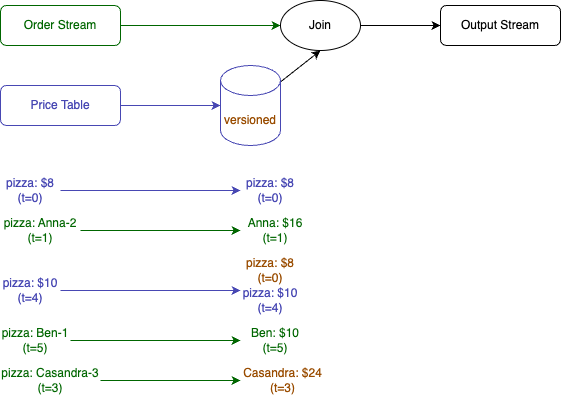

The diagram above was exported from draw.io. Its source (the exported page's mxGraphModel, read from the mxfile embedded in the PNG):
<mxGraphModel dx="437" dy="831" grid="1" gridSize="10" guides="1" tooltips="1" connect="1" arrows="1" fold="1" page="1" pageScale="1" pageWidth="1169" pageHeight="827" math="0" shadow="0">
  <root>
    <mxCell id="0" />
    <mxCell id="1" parent="0" />
    <mxCell id="9iJV0XE2zEEoffiEE522-6" style="edgeStyle=orthogonalEdgeStyle;rounded=0;orthogonalLoop=1;jettySize=auto;html=1;entryX=0;entryY=0.5;entryDx=0;entryDy=0;strokeColor=#006600;" parent="1" source="9iJV0XE2zEEoffiEE522-1" target="9iJV0XE2zEEoffiEE522-2" edge="1">
      <mxGeometry relative="1" as="geometry" />
    </mxCell>
    <mxCell id="9iJV0XE2zEEoffiEE522-1" value="&lt;div&gt;Order Stream&lt;/div&gt;" style="rounded=1;whiteSpace=wrap;html=1;strokeColor=#006600;fontColor=#006600;" parent="1" vertex="1">
      <mxGeometry x="80" y="160" width="120" height="40" as="geometry" />
    </mxCell>
    <mxCell id="9iJV0XE2zEEoffiEE522-7" style="edgeStyle=orthogonalEdgeStyle;rounded=0;orthogonalLoop=1;jettySize=auto;html=1;entryX=0;entryY=0.5;entryDx=0;entryDy=0;" parent="1" source="9iJV0XE2zEEoffiEE522-2" target="9iJV0XE2zEEoffiEE522-3" edge="1">
      <mxGeometry relative="1" as="geometry" />
    </mxCell>
    <mxCell id="9iJV0XE2zEEoffiEE522-2" value="Join" style="ellipse;whiteSpace=wrap;html=1;" parent="1" vertex="1">
      <mxGeometry x="360" y="155" width="80" height="50" as="geometry" />
    </mxCell>
    <mxCell id="9iJV0XE2zEEoffiEE522-3" value="Output Stream" style="rounded=1;whiteSpace=wrap;html=1;" parent="1" vertex="1">
      <mxGeometry x="520" y="160" width="120" height="40" as="geometry" />
    </mxCell>
    <mxCell id="9iJV0XE2zEEoffiEE522-8" style="edgeStyle=orthogonalEdgeStyle;rounded=0;orthogonalLoop=1;jettySize=auto;html=1;strokeColor=#4747B3;" parent="1" source="9iJV0XE2zEEoffiEE522-4" target="9iJV0XE2zEEoffiEE522-5" edge="1">
      <mxGeometry relative="1" as="geometry" />
    </mxCell>
    <mxCell id="9iJV0XE2zEEoffiEE522-4" value="Price Table" style="rounded=1;whiteSpace=wrap;html=1;strokeColor=#4747B3;fontColor=#4747B3;" parent="1" vertex="1">
      <mxGeometry x="80" y="240" width="120" height="40" as="geometry" />
    </mxCell>
    <mxCell id="9iJV0XE2zEEoffiEE522-9" style="rounded=0;orthogonalLoop=1;jettySize=auto;html=1;entryX=0.5;entryY=1;entryDx=0;entryDy=0;" parent="1" source="9iJV0XE2zEEoffiEE522-5" target="9iJV0XE2zEEoffiEE522-2" edge="1">
      <mxGeometry relative="1" as="geometry">
        <mxPoint x="400" y="210" as="targetPoint" />
      </mxGeometry>
    </mxCell>
    <mxCell id="9iJV0XE2zEEoffiEE522-5" value="" style="shape=cylinder3;whiteSpace=wrap;html=1;boundedLbl=1;backgroundOutline=1;size=15;strokeColor=#4747B3;" parent="1" vertex="1">
      <mxGeometry x="300" y="220" width="60" height="80" as="geometry" />
    </mxCell>
    <mxCell id="9iJV0XE2zEEoffiEE522-12" style="edgeStyle=orthogonalEdgeStyle;rounded=0;orthogonalLoop=1;jettySize=auto;html=1;entryX=0;entryY=0.5;entryDx=0;entryDy=0;fontColor=#4747B3;strokeColor=#4747B3;" parent="1" source="9iJV0XE2zEEoffiEE522-10" target="9iJV0XE2zEEoffiEE522-11" edge="1">
      <mxGeometry relative="1" as="geometry" />
    </mxCell>
    <mxCell id="9iJV0XE2zEEoffiEE522-10" value="pizza: $8&lt;div&gt;(t=0)&lt;/div&gt;" style="text;html=1;align=center;verticalAlign=middle;whiteSpace=wrap;rounded=0;fontColor=#4747B3;" parent="1" vertex="1">
      <mxGeometry x="80" y="330" width="60" height="30" as="geometry" />
    </mxCell>
    <mxCell id="9iJV0XE2zEEoffiEE522-11" value="pizza: $8&lt;div&gt;(t=0)&lt;/div&gt;" style="text;html=1;align=center;verticalAlign=middle;whiteSpace=wrap;rounded=0;fontColor=#4747B3;" parent="1" vertex="1">
      <mxGeometry x="320" y="330" width="60" height="30" as="geometry" />
    </mxCell>
    <mxCell id="9iJV0XE2zEEoffiEE522-15" style="edgeStyle=orthogonalEdgeStyle;rounded=0;orthogonalLoop=1;jettySize=auto;html=1;entryX=0;entryY=0.5;entryDx=0;entryDy=0;fontColor=#006600;strokeColor=#006600;" parent="1" source="9iJV0XE2zEEoffiEE522-13" target="9iJV0XE2zEEoffiEE522-14" edge="1">
      <mxGeometry relative="1" as="geometry" />
    </mxCell>
    <mxCell id="9iJV0XE2zEEoffiEE522-13" value="pizza: Anna-2&lt;div&gt;(t=1)&lt;/div&gt;" style="text;html=1;align=center;verticalAlign=middle;whiteSpace=wrap;rounded=0;fontColor=#006600;" parent="1" vertex="1">
      <mxGeometry x="80" y="370" width="80" height="30" as="geometry" />
    </mxCell>
    <mxCell id="9iJV0XE2zEEoffiEE522-14" value="Anna: $16&lt;div&gt;(t=1)&lt;/div&gt;" style="text;html=1;align=center;verticalAlign=middle;whiteSpace=wrap;rounded=0;fontColor=#006600;" parent="1" vertex="1">
      <mxGeometry x="320" y="370" width="70" height="30" as="geometry" />
    </mxCell>
    <mxCell id="DWqVZhnlD0ir1rCVwI61-3" style="edgeStyle=orthogonalEdgeStyle;rounded=0;orthogonalLoop=1;jettySize=auto;html=1;entryX=0;entryY=0.167;entryDx=0;entryDy=0;entryPerimeter=0;fontColor=#4747B3;strokeColor=#4747B3;" parent="1" source="9iJV0XE2zEEoffiEE522-17" target="9iJV0XE2zEEoffiEE522-18" edge="1">
      <mxGeometry relative="1" as="geometry">
        <mxPoint x="310" y="445" as="targetPoint" />
      </mxGeometry>
    </mxCell>
    <mxCell id="9iJV0XE2zEEoffiEE522-17" value="pizza: $10&lt;div&gt;(t=4)&lt;/div&gt;" style="text;html=1;align=center;verticalAlign=middle;whiteSpace=wrap;rounded=0;fontColor=#4747B3;" parent="1" vertex="1">
      <mxGeometry x="80" y="430" width="60" height="30" as="geometry" />
    </mxCell>
    <mxCell id="9iJV0XE2zEEoffiEE522-18" value="pizza: $10&lt;div&gt;(t=4)&lt;/div&gt;" style="text;html=1;align=center;verticalAlign=middle;whiteSpace=wrap;rounded=0;fontColor=#4747B3;" parent="1" vertex="1">
      <mxGeometry x="320" y="440" width="60" height="30" as="geometry" />
    </mxCell>
    <mxCell id="9iJV0XE2zEEoffiEE522-19" style="edgeStyle=orthogonalEdgeStyle;rounded=0;orthogonalLoop=1;jettySize=auto;html=1;entryX=0;entryY=0.5;entryDx=0;entryDy=0;fontColor=#006600;strokeColor=#006600;" parent="1" source="9iJV0XE2zEEoffiEE522-20" target="9iJV0XE2zEEoffiEE522-21" edge="1">
      <mxGeometry relative="1" as="geometry" />
    </mxCell>
    <mxCell id="9iJV0XE2zEEoffiEE522-20" value="pizza: Ben-1&lt;div&gt;(t=5)&lt;/div&gt;" style="text;html=1;align=center;verticalAlign=middle;whiteSpace=wrap;rounded=0;fontColor=#006600;" parent="1" vertex="1">
      <mxGeometry x="80" y="480" width="70" height="30" as="geometry" />
    </mxCell>
    <mxCell id="9iJV0XE2zEEoffiEE522-21" value="Ben: $10&lt;div&gt;(t=5)&lt;/div&gt;" style="text;html=1;align=center;verticalAlign=middle;whiteSpace=wrap;rounded=0;fontColor=#006600;" parent="1" vertex="1">
      <mxGeometry x="320" y="480" width="70" height="30" as="geometry" />
    </mxCell>
    <mxCell id="9iJV0XE2zEEoffiEE522-22" style="edgeStyle=orthogonalEdgeStyle;rounded=0;orthogonalLoop=1;jettySize=auto;html=1;entryX=0;entryY=0.5;entryDx=0;entryDy=0;fontColor=#006600;strokeColor=#006600;" parent="1" source="9iJV0XE2zEEoffiEE522-23" target="9iJV0XE2zEEoffiEE522-24" edge="1">
      <mxGeometry relative="1" as="geometry" />
    </mxCell>
    <mxCell id="9iJV0XE2zEEoffiEE522-23" value="pizza: Casandra-3&lt;div&gt;(t=3)&lt;/div&gt;" style="text;html=1;align=center;verticalAlign=middle;whiteSpace=wrap;rounded=0;fontColor=#006600;" parent="1" vertex="1">
      <mxGeometry x="80" y="520" width="100" height="30" as="geometry" />
    </mxCell>
    <mxCell id="9iJV0XE2zEEoffiEE522-24" value="Casandra: $24&lt;div&gt;(t=3)&lt;/div&gt;" style="text;html=1;align=center;verticalAlign=middle;whiteSpace=wrap;rounded=0;fontColor=#994C00;strokeColor=none;" parent="1" vertex="1">
      <mxGeometry x="320" y="520" width="85" height="30" as="geometry" />
    </mxCell>
    <mxCell id="DWqVZhnlD0ir1rCVwI61-1" value="versioned" style="text;html=1;align=center;verticalAlign=middle;whiteSpace=wrap;rounded=0;fontColor=#994C00;" parent="1" vertex="1">
      <mxGeometry x="300" y="260" width="60" height="30" as="geometry" />
    </mxCell>
    <mxCell id="DWqVZhnlD0ir1rCVwI61-2" value="pizza: $8&lt;div&gt;(t=0)&lt;/div&gt;" style="text;html=1;align=center;verticalAlign=middle;whiteSpace=wrap;rounded=0;fontColor=#994C00;" parent="1" vertex="1">
      <mxGeometry x="320" y="410" width="60" height="30" as="geometry" />
    </mxCell>
  </root>
</mxGraphModel>